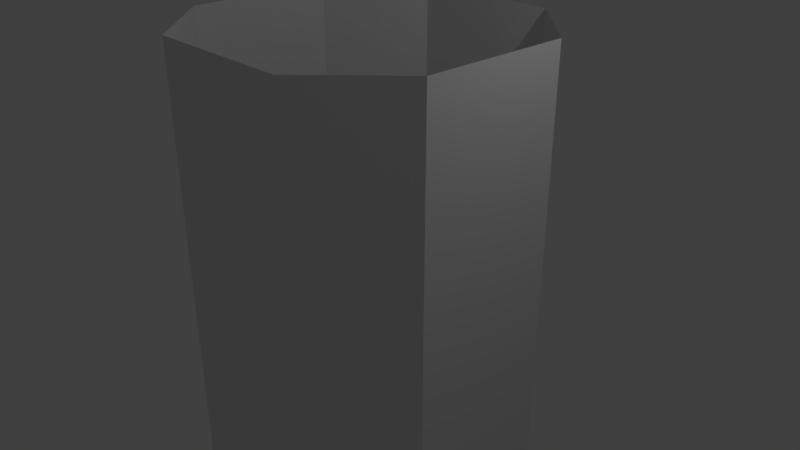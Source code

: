 # Source: FactoryPillar.blend  (saved by Blender 2.79.0; exported with 4.5.12 LTS)
import bpy
from mathutils import Matrix  # noqa: F401  (used for matrix-valued properties, if any)

bpy.ops.wm.read_factory_settings(use_empty=True)
scene = bpy.context.scene
scene.name = 'Scene'

# ---- collections
col_collection_1 = bpy.data.collections.new('Collection 1'); scene.collection.children.link(col_collection_1)

# ---- materials (node trees are filled in below, after node groups)
mat_material = bpy.data.materials.new('Material')
mat_material.alpha_threshold = 0.0
mat_material.use_transparent_shadow = False
mat_material.roughness = 0.5
mat_material.line_color = (0.0, 0.0, 0.0, 1.0)

# ---- material node trees

# ---- world
world_world = bpy.data.worlds.new('World'); scene.world = world_world
world_world.color = (0.05088, 0.05088, 0.05088)
world_world.use_sun_shadow = False
world_world.sun_shadow_jitter_overblur = 0.0
world_world.cycles.sampling_method = 'MANUAL'

# ---- cameras
cam_camera = bpy.data.cameras.new('Camera')
cam_camera.clip_end = 100.0
cam_camera.lens = 35.0
cam_camera.sensor_width = 32.0
cam_camera.sensor_height = 18.0
cam_camera.ortho_scale = 7.314
cam_camera.dof.focus_distance = 0.0
cam_camera.dof.aperture_fstop = 128.0

# ---- lights
light_lamp = bpy.data.lights.new('Lamp', 'POINT')
light_lamp.transmission_factor = 0.0
light_lamp.cutoff_distance = 30.0
light_lamp.energy = 100.0
light_lamp.shadow_buffer_clip_start = 1.001
light_lamp.shadow_soft_size = 0.1
light_lamp.shadow_maximum_resolution = 0.006
light_lamp.use_absolute_resolution = True

# ---- meshes
me_cube = bpy.data.meshes.new('Cube')
me_cube.from_pydata([(-1.0, 2.0, -3.0), (-2.0, 1.0, -3.0), (-2.0, 1.0, 3.0), (-1.0, 2.0, 3.0), (-2.0, -1.0, -3.0), (-1.0, -2.0, -3.0), (-1.0, -2.0, 3.0), (-2.0, -1.0, 3.0), (2.0, 1.0, -3.0), (1.0, 2.0, -3.0), (1.0, 2.0, 3.0), (2.0, 1.0, 3.0), (2.0, -1.0, 3.0), (1.0, -2.0, 3.0), (1.0, -2.0, -3.0), (2.0, -1.0, -3.0)], [], [(1, 4, 7, 2), (5, 14, 13, 6), (8, 11, 12, 15), (0, 1, 2, 3), (12, 13, 14, 15), (10, 11, 8, 9), (6, 7, 4, 5), (9, 0, 3, 10)])
_uv = me_cube.uv_layers.new(name='UVMap')
_uv.uv.foreach_set('vector', [0.5, 0.5, 4.768e-07, 0.5, 4.768e-07, 1.0, 0.5, 1.0, 0.5, 0.5, 1.0, 0.5, 1.0, 1.0, 0.5, 1.0, 0.5, 0.5, 0.5, 1.0, 4.768e-07, 1.0, 4.768e-07, 0.5, 0.25, 0.5, 5.96e-07, 0.5, 1.192e-07, 1.0, 0.25, 1.0, 0.5, 0.5, 0.25, 0.5, 0.25, 0.0, 0.5, 0.0, 0.25, 0.5, 7.153e-07, 0.5, 5.96e-07, 0.0, 0.25, 0.0, 0.25, 0.5, 0.5, 0.5, 0.5, 0.0, 0.25, 0.0, 0.5, 0.5, 5.96e-07, 0.5, 1.192e-07, 1.0, 0.5, 1.0])
me_cube.materials.append(mat_material)
me_cube.use_remesh_preserve_volume = False
me_cube.use_remesh_preserve_attributes = False
me_cube.use_mirror_vertex_groups = False
me_cube.update()

# ---- objects
ob_factorypillar = bpy.data.objects.new('FactoryPillar', me_cube)
ob_lamp = bpy.data.objects.new('Lamp', light_lamp)
ob_camera = bpy.data.objects.new('Camera', cam_camera)

# ---- transforms, parenting, visibility, modifiers, constraints
ob_factorypillar.location = (0.0, 0.0, 0.0)
ob_factorypillar.lock_rotations_4d = False
ob_factorypillar.empty_display_type = 'ARROWS'
ob_factorypillar.lineart.crease_threshold = 0.0
ob_lamp.location = (4.076, 1.005, 5.904)
ob_lamp.rotation_euler = (0.6503, 0.05522, 1.866)
ob_lamp.lock_rotations_4d = False
ob_lamp.empty_display_type = 'ARROWS'
ob_lamp.color = (0.0, 0.0, 0.0, 0.0)
ob_lamp.lineart.crease_threshold = 0.0
ob_camera.location = (7.481, -6.508, 5.344)
ob_camera.rotation_euler = (1.109, 0.0, 0.8149)
ob_camera.lock_rotations_4d = False
ob_camera.empty_display_type = 'ARROWS'
ob_camera.color = (0.0, 0.0, 0.0, 0.0)
ob_camera.display_type = 'WIRE'
ob_camera.lineart.crease_threshold = 0.0

# ---- collection membership
col_collection_1.objects.link(ob_factorypillar)
col_collection_1.objects.link(ob_lamp)
col_collection_1.objects.link(ob_camera)

# ---- scene / render settings (as saved in the file)
scene.camera = ob_camera
scene.frame_start = 1; scene.frame_end = 250; scene.frame_set(1)
scene.render.engine = 'BLENDER_EEVEE_NEXT'
scene.render.resolution_percentage = 50
scene.render.dither_intensity = 0.0
scene.cycles.use_denoising = False
scene.cycles.samples = 128
scene.cycles.sampling_pattern = 'TABULATED_SOBOL'
scene.cycles.use_adaptive_sampling = False
scene.cycles.use_light_tree = False
scene.cycles.blur_glossy = 0.0
scene.cycles.sample_clamp_indirect = 0.0
scene.view_settings.view_transform = 'Standard'
bpy.context.view_layer.update()
